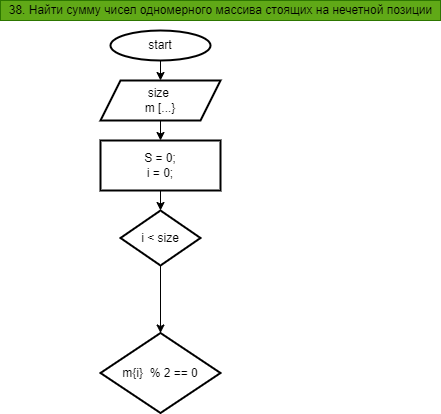

The diagram above was exported from draw.io. Its source (the exported page's mxGraphModel, read from the mxfile embedded in the PNG):
<mxGraphModel dx="865" dy="664" grid="1" gridSize="10" guides="1" tooltips="1" connect="1" arrows="1" fold="1" page="1" pageScale="1" pageWidth="827" pageHeight="1169" math="0" shadow="0">
  <root>
    <mxCell id="0" />
    <mxCell id="1" parent="0" />
    <mxCell id="6" value="" style="edgeStyle=none;html=1;" edge="1" parent="1" source="2" target="5">
      <mxGeometry relative="1" as="geometry" />
    </mxCell>
    <mxCell id="2" value="start" style="strokeWidth=2;html=1;shape=mxgraph.flowchart.start_1;whiteSpace=wrap;" vertex="1" parent="1">
      <mxGeometry x="240" y="40" width="100" height="30" as="geometry" />
    </mxCell>
    <mxCell id="4" value="&lt;span style=&quot;color: rgb(0 , 0 , 0)&quot;&gt;38. Найти сумму чисел одномерного массива стоящих на нечетной позиции&lt;/span&gt;" style="text;html=1;resizable=0;autosize=1;align=center;verticalAlign=middle;points=[];fillColor=#60a917;strokeColor=#2D7600;rounded=0;fontColor=#ffffff;" vertex="1" parent="1">
      <mxGeometry x="130" y="10" width="440" height="20" as="geometry" />
    </mxCell>
    <mxCell id="8" value="" style="edgeStyle=none;html=1;" edge="1" parent="1" source="5" target="7">
      <mxGeometry relative="1" as="geometry" />
    </mxCell>
    <mxCell id="5" value="size&amp;nbsp;&lt;br&gt;m [...}" style="shape=parallelogram;perimeter=parallelogramPerimeter;whiteSpace=wrap;html=1;fixedSize=1;strokeWidth=2;" vertex="1" parent="1">
      <mxGeometry x="230" y="90" width="120" height="40" as="geometry" />
    </mxCell>
    <mxCell id="10" value="" style="edgeStyle=none;html=1;" edge="1" parent="1" source="7" target="9">
      <mxGeometry relative="1" as="geometry" />
    </mxCell>
    <mxCell id="7" value="S = 0;&lt;br&gt;i = 0;&lt;br&gt;" style="whiteSpace=wrap;html=1;strokeWidth=2;" vertex="1" parent="1">
      <mxGeometry x="230" y="150" width="120" height="50" as="geometry" />
    </mxCell>
    <mxCell id="12" value="" style="edgeStyle=none;html=1;" edge="1" parent="1" source="9" target="11">
      <mxGeometry relative="1" as="geometry" />
    </mxCell>
    <mxCell id="9" value="i &amp;lt; size" style="rhombus;whiteSpace=wrap;html=1;strokeWidth=2;" vertex="1" parent="1">
      <mxGeometry x="250" y="220" width="80" height="55" as="geometry" />
    </mxCell>
    <mxCell id="11" value="m{i}&amp;nbsp; % 2 == 0" style="rhombus;whiteSpace=wrap;html=1;strokeWidth=2;" vertex="1" parent="1">
      <mxGeometry x="230" y="342.5" width="120" height="80" as="geometry" />
    </mxCell>
  </root>
</mxGraphModel>